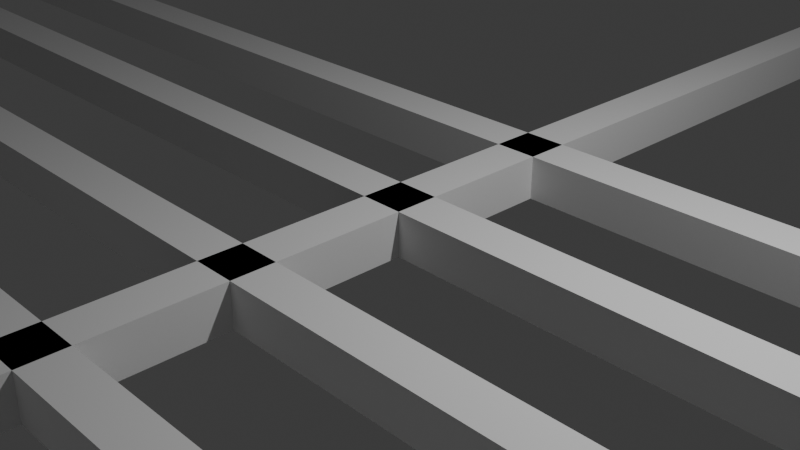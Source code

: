 # Source: grid.blend  (saved by Blender 4.3.34; exported with 4.5.12 LTS)
import bpy
from mathutils import Matrix  # noqa: F401  (used for matrix-valued properties, if any)

bpy.ops.wm.read_factory_settings(use_empty=True)
scene = bpy.context.scene
scene.name = 'Scene'

# ---- collections
col_collection = bpy.data.collections.new('Collection'); scene.collection.children.link(col_collection)

# ---- materials (node trees are filled in below, after node groups)
mat_material = bpy.data.materials.new('Material')
mat_material.alpha_threshold = 0.0
mat_material.roughness = 0.5
mat_material.line_color = (0.0, 0.0, 0.0, 1.0)

# ---- material node trees
mat_material.use_nodes = True; mat_material.node_tree.nodes.clear()
_N = mat_material.node_tree.nodes; _L = mat_material.node_tree.links
n0 = _N.new('ShaderNodeOutputMaterial'); n0.name = 'Material Output'; n0.location = (300, 300)
n1 = _N.new('ShaderNodeBsdfPrincipled'); n1.name = 'Principled BSDF'; n1.location = (10, 300)
n1.inputs[3].default_value = 1.45
_L.new(n1.outputs[0], n0.inputs[0])
n0.is_active_output = True

# ---- world
world_world = bpy.data.worlds.new('World'); scene.world = world_world
world_world.use_nodes = True; world_world.node_tree.nodes.clear()
_N = world_world.node_tree.nodes; _L = world_world.node_tree.links
n0 = _N.new('ShaderNodeOutputWorld'); n0.name = 'World Output'; n0.location = (300, 300)
n1 = _N.new('ShaderNodeBackground'); n1.name = 'Background'; n1.location = (10, 300)
n1.inputs[0].default_value = (0.05088, 0.05088, 0.05088, 1.0)
_L.new(n1.outputs[0], n0.inputs[0])
n0.is_active_output = True
world_world.color = (0.05088, 0.05088, 0.05088)
world_world.sun_shadow_jitter_overblur = 0.0

# ---- cameras
cam_camera = bpy.data.cameras.new('Camera')
cam_camera.clip_end = 100.0
cam_camera.ortho_scale = 7.314

# ---- lights
light_light = bpy.data.lights.new('Light', 'POINT')
light_light.energy = 1000.0
light_light.shadow_soft_size = 0.1

# ---- meshes
me_cube = bpy.data.meshes.new('Cube')
me_cube.from_pydata([(1.0, 1.0, 1.0), (1.0, 1.0, -1.0), (1.0, -1.0, 1.0), (1.0, -1.0, -1.0), (-1.0, 1.0, 1.0), (-1.0, 1.0, -1.0), (-1.0, -1.0, 1.0), (-1.0, -1.0, -1.0)], [], [(0, 4, 6, 2), (3, 2, 6, 7), (7, 6, 4, 5), (5, 1, 3, 7), (1, 0, 2, 3), (5, 4, 0, 1)])
_uv = me_cube.uv_layers.new(name='UVMap')
_uv.uv.foreach_set('vector', [0.625, 0.5, 0.875, 0.5, 0.875, 0.75, 0.625, 0.75, 0.375, 0.75, 0.625, 0.75, 0.625, 1.0, 0.375, 1.0, 0.375, 0.0, 0.625, 0.0, 0.625, 0.25, 0.375, 0.25, 0.125, 0.5, 0.375, 0.5, 0.375, 0.75, 0.125, 0.75, 0.375, 0.5, 0.625, 0.5, 0.625, 0.75, 0.375, 0.75, 0.375, 0.25, 0.625, 0.25, 0.625, 0.5, 0.375, 0.5])
me_cube.materials.append(mat_material)
me_cube.use_mirror_vertex_groups = False
me_cube.update()
me_cube_001 = bpy.data.meshes.new('Cube.001')
me_cube_001.from_pydata([(1.0, 1.0, 1.0), (1.0, 1.0, -1.0), (1.0, -1.0, 1.0), (1.0, -1.0, -1.0), (-1.0, 1.0, 1.0), (-1.0, 1.0, -1.0), (-1.0, -1.0, 1.0), (-1.0, -1.0, -1.0)], [], [(0, 4, 6, 2), (3, 2, 6, 7), (7, 6, 4, 5), (5, 1, 3, 7), (1, 0, 2, 3), (5, 4, 0, 1)])
_uv = me_cube_001.uv_layers.new(name='UVMap')
_uv.uv.foreach_set('vector', [0.625, 0.5, 0.875, 0.5, 0.875, 0.75, 0.625, 0.75, 0.375, 0.75, 0.625, 0.75, 0.625, 1.0, 0.375, 1.0, 0.375, 0.0, 0.625, 0.0, 0.625, 0.25, 0.375, 0.25, 0.125, 0.5, 0.375, 0.5, 0.375, 0.75, 0.125, 0.75, 0.375, 0.5, 0.625, 0.5, 0.625, 0.75, 0.375, 0.75, 0.375, 0.25, 0.625, 0.25, 0.625, 0.5, 0.375, 0.5])
me_cube_001.materials.append(mat_material)
me_cube_001.use_mirror_vertex_groups = False
me_cube_001.update()
me_cube_002 = bpy.data.meshes.new('Cube.002')
me_cube_002.from_pydata([(1.0, 1.0, 1.0), (1.0, 1.0, -1.0), (1.0, -1.0, 1.0), (1.0, -1.0, -1.0), (-1.0, 1.0, 1.0), (-1.0, 1.0, -1.0), (-1.0, -1.0, 1.0), (-1.0, -1.0, -1.0)], [], [(0, 4, 6, 2), (3, 2, 6, 7), (7, 6, 4, 5), (5, 1, 3, 7), (1, 0, 2, 3), (5, 4, 0, 1)])
_uv = me_cube_002.uv_layers.new(name='UVMap')
_uv.uv.foreach_set('vector', [0.625, 0.5, 0.875, 0.5, 0.875, 0.75, 0.625, 0.75, 0.375, 0.75, 0.625, 0.75, 0.625, 1.0, 0.375, 1.0, 0.375, 0.0, 0.625, 0.0, 0.625, 0.25, 0.375, 0.25, 0.125, 0.5, 0.375, 0.5, 0.375, 0.75, 0.125, 0.75, 0.375, 0.5, 0.625, 0.5, 0.625, 0.75, 0.375, 0.75, 0.375, 0.25, 0.625, 0.25, 0.625, 0.5, 0.375, 0.5])
me_cube_002.materials.append(mat_material)
me_cube_002.use_mirror_vertex_groups = False
me_cube_002.update()
me_cube_003 = bpy.data.meshes.new('Cube.003')
me_cube_003.from_pydata([(1.0, 1.0, 1.0), (1.0, 1.0, -1.0), (1.0, -1.0, 1.0), (1.0, -1.0, -1.0), (-1.0, 1.0, 1.0), (-1.0, 1.0, -1.0), (-1.0, -1.0, 1.0), (-1.0, -1.0, -1.0)], [], [(0, 4, 6, 2), (3, 2, 6, 7), (7, 6, 4, 5), (5, 1, 3, 7), (1, 0, 2, 3), (5, 4, 0, 1)])
_uv = me_cube_003.uv_layers.new(name='UVMap')
_uv.uv.foreach_set('vector', [0.625, 0.5, 0.875, 0.5, 0.875, 0.75, 0.625, 0.75, 0.375, 0.75, 0.625, 0.75, 0.625, 1.0, 0.375, 1.0, 0.375, 0.0, 0.625, 0.0, 0.625, 0.25, 0.375, 0.25, 0.125, 0.5, 0.375, 0.5, 0.375, 0.75, 0.125, 0.75, 0.375, 0.5, 0.625, 0.5, 0.625, 0.75, 0.375, 0.75, 0.375, 0.25, 0.625, 0.25, 0.625, 0.5, 0.375, 0.5])
me_cube_003.materials.append(mat_material)
me_cube_003.use_mirror_vertex_groups = False
me_cube_003.update()
me_cube_004 = bpy.data.meshes.new('Cube.004')
me_cube_004.from_pydata([(1.0, 1.0, 1.0), (1.0, 1.0, -1.0), (1.0, -1.0, 1.0), (1.0, -1.0, -1.0), (-1.0, 1.0, 1.0), (-1.0, 1.0, -1.0), (-1.0, -1.0, 1.0), (-1.0, -1.0, -1.0)], [], [(0, 4, 6, 2), (3, 2, 6, 7), (7, 6, 4, 5), (5, 1, 3, 7), (1, 0, 2, 3), (5, 4, 0, 1)])
_uv = me_cube_004.uv_layers.new(name='UVMap')
_uv.uv.foreach_set('vector', [0.625, 0.5, 0.875, 0.5, 0.875, 0.75, 0.625, 0.75, 0.375, 0.75, 0.625, 0.75, 0.625, 1.0, 0.375, 1.0, 0.375, 0.0, 0.625, 0.0, 0.625, 0.25, 0.375, 0.25, 0.125, 0.5, 0.375, 0.5, 0.375, 0.75, 0.125, 0.75, 0.375, 0.5, 0.625, 0.5, 0.625, 0.75, 0.375, 0.75, 0.375, 0.25, 0.625, 0.25, 0.625, 0.5, 0.375, 0.5])
me_cube_004.materials.append(mat_material)
me_cube_004.use_mirror_vertex_groups = False
me_cube_004.update()
me_cube_005 = bpy.data.meshes.new('Cube.005')
me_cube_005.from_pydata([(1.0, 1.0, 1.0), (1.0, 1.0, -1.0), (1.0, -1.0, 1.0), (1.0, -1.0, -1.0), (-1.0, 1.0, 1.0), (-1.0, 1.0, -1.0), (-1.0, -1.0, 1.0), (-1.0, -1.0, -1.0)], [], [(0, 4, 6, 2), (3, 2, 6, 7), (7, 6, 4, 5), (5, 1, 3, 7), (1, 0, 2, 3), (5, 4, 0, 1)])
_uv = me_cube_005.uv_layers.new(name='UVMap')
_uv.uv.foreach_set('vector', [0.625, 0.5, 0.875, 0.5, 0.875, 0.75, 0.625, 0.75, 0.375, 0.75, 0.625, 0.75, 0.625, 1.0, 0.375, 1.0, 0.375, 0.0, 0.625, 0.0, 0.625, 0.25, 0.375, 0.25, 0.125, 0.5, 0.375, 0.5, 0.375, 0.75, 0.125, 0.75, 0.375, 0.5, 0.625, 0.5, 0.625, 0.75, 0.375, 0.75, 0.375, 0.25, 0.625, 0.25, 0.625, 0.5, 0.375, 0.5])
me_cube_005.materials.append(mat_material)
me_cube_005.use_mirror_vertex_groups = False
me_cube_005.update()
me_cube_006 = bpy.data.meshes.new('Cube.006')
me_cube_006.from_pydata([(1.0, 1.0, 1.0), (1.0, 1.0, -1.0), (1.0, -1.0, 1.0), (1.0, -1.0, -1.0), (-1.0, 1.0, 1.0), (-1.0, 1.0, -1.0), (-1.0, -1.0, 1.0), (-1.0, -1.0, -1.0)], [], [(0, 4, 6, 2), (3, 2, 6, 7), (7, 6, 4, 5), (5, 1, 3, 7), (1, 0, 2, 3), (5, 4, 0, 1)])
_uv = me_cube_006.uv_layers.new(name='UVMap')
_uv.uv.foreach_set('vector', [0.625, 0.5, 0.875, 0.5, 0.875, 0.75, 0.625, 0.75, 0.375, 0.75, 0.625, 0.75, 0.625, 1.0, 0.375, 1.0, 0.375, 0.0, 0.625, 0.0, 0.625, 0.25, 0.375, 0.25, 0.125, 0.5, 0.375, 0.5, 0.375, 0.75, 0.125, 0.75, 0.375, 0.5, 0.625, 0.5, 0.625, 0.75, 0.375, 0.75, 0.375, 0.25, 0.625, 0.25, 0.625, 0.5, 0.375, 0.5])
me_cube_006.materials.append(mat_material)
me_cube_006.use_mirror_vertex_groups = False
me_cube_006.update()
me_cube_007 = bpy.data.meshes.new('Cube.007')
me_cube_007.from_pydata([(1.0, 1.0, 1.0), (1.0, 1.0, -1.0), (1.0, -1.0, 1.0), (1.0, -1.0, -1.0), (-1.0, 1.0, 1.0), (-1.0, 1.0, -1.0), (-1.0, -1.0, 1.0), (-1.0, -1.0, -1.0)], [], [(0, 4, 6, 2), (3, 2, 6, 7), (7, 6, 4, 5), (5, 1, 3, 7), (1, 0, 2, 3), (5, 4, 0, 1)])
_uv = me_cube_007.uv_layers.new(name='UVMap')
_uv.uv.foreach_set('vector', [0.625, 0.5, 0.875, 0.5, 0.875, 0.75, 0.625, 0.75, 0.375, 0.75, 0.625, 0.75, 0.625, 1.0, 0.375, 1.0, 0.375, 0.0, 0.625, 0.0, 0.625, 0.25, 0.375, 0.25, 0.125, 0.5, 0.375, 0.5, 0.375, 0.75, 0.125, 0.75, 0.375, 0.5, 0.625, 0.5, 0.625, 0.75, 0.375, 0.75, 0.375, 0.25, 0.625, 0.25, 0.625, 0.5, 0.375, 0.5])
me_cube_007.materials.append(mat_material)
me_cube_007.use_mirror_vertex_groups = False
me_cube_007.update()
me_cube_008 = bpy.data.meshes.new('Cube.008')
me_cube_008.from_pydata([(1.0, 1.0, 1.0), (1.0, 1.0, -1.0), (1.0, -1.0, 1.0), (1.0, -1.0, -1.0), (-1.0, 1.0, 1.0), (-1.0, 1.0, -1.0), (-1.0, -1.0, 1.0), (-1.0, -1.0, -1.0)], [], [(0, 4, 6, 2), (3, 2, 6, 7), (7, 6, 4, 5), (5, 1, 3, 7), (1, 0, 2, 3), (5, 4, 0, 1)])
_uv = me_cube_008.uv_layers.new(name='UVMap')
_uv.uv.foreach_set('vector', [0.625, 0.5, 0.875, 0.5, 0.875, 0.75, 0.625, 0.75, 0.375, 0.75, 0.625, 0.75, 0.625, 1.0, 0.375, 1.0, 0.375, 0.0, 0.625, 0.0, 0.625, 0.25, 0.375, 0.25, 0.125, 0.5, 0.375, 0.5, 0.375, 0.75, 0.125, 0.75, 0.375, 0.5, 0.625, 0.5, 0.625, 0.75, 0.375, 0.75, 0.375, 0.25, 0.625, 0.25, 0.625, 0.5, 0.375, 0.5])
me_cube_008.materials.append(mat_material)
me_cube_008.use_mirror_vertex_groups = False
me_cube_008.update()
me_cube_009 = bpy.data.meshes.new('Cube.009')
me_cube_009.from_pydata([(1.0, 1.0, 1.0), (1.0, 1.0, -1.0), (1.0, -1.0, 1.0), (1.0, -1.0, -1.0), (-1.0, 1.0, 1.0), (-1.0, 1.0, -1.0), (-1.0, -1.0, 1.0), (-1.0, -1.0, -1.0)], [], [(0, 4, 6, 2), (3, 2, 6, 7), (7, 6, 4, 5), (5, 1, 3, 7), (1, 0, 2, 3), (5, 4, 0, 1)])
_uv = me_cube_009.uv_layers.new(name='UVMap')
_uv.uv.foreach_set('vector', [0.625, 0.5, 0.875, 0.5, 0.875, 0.75, 0.625, 0.75, 0.375, 0.75, 0.625, 0.75, 0.625, 1.0, 0.375, 1.0, 0.375, 0.0, 0.625, 0.0, 0.625, 0.25, 0.375, 0.25, 0.125, 0.5, 0.375, 0.5, 0.375, 0.75, 0.125, 0.75, 0.375, 0.5, 0.625, 0.5, 0.625, 0.75, 0.375, 0.75, 0.375, 0.25, 0.625, 0.25, 0.625, 0.5, 0.375, 0.5])
me_cube_009.materials.append(mat_material)
me_cube_009.use_mirror_vertex_groups = False
me_cube_009.update()
me_cube_010 = bpy.data.meshes.new('Cube.010')
me_cube_010.from_pydata([(1.0, 1.0, 1.0), (1.0, 1.0, -1.0), (1.0, -1.0, 1.0), (1.0, -1.0, -1.0), (-1.0, 1.0, 1.0), (-1.0, 1.0, -1.0), (-1.0, -1.0, 1.0), (-1.0, -1.0, -1.0)], [], [(0, 4, 6, 2), (3, 2, 6, 7), (7, 6, 4, 5), (5, 1, 3, 7), (1, 0, 2, 3), (5, 4, 0, 1)])
_uv = me_cube_010.uv_layers.new(name='UVMap')
_uv.uv.foreach_set('vector', [0.625, 0.5, 0.875, 0.5, 0.875, 0.75, 0.625, 0.75, 0.375, 0.75, 0.625, 0.75, 0.625, 1.0, 0.375, 1.0, 0.375, 0.0, 0.625, 0.0, 0.625, 0.25, 0.375, 0.25, 0.125, 0.5, 0.375, 0.5, 0.375, 0.75, 0.125, 0.75, 0.375, 0.5, 0.625, 0.5, 0.625, 0.75, 0.375, 0.75, 0.375, 0.25, 0.625, 0.25, 0.625, 0.5, 0.375, 0.5])
me_cube_010.materials.append(mat_material)
me_cube_010.use_mirror_vertex_groups = False
me_cube_010.update()
me_cube_011 = bpy.data.meshes.new('Cube.011')
me_cube_011.from_pydata([(1.0, 1.0, 1.0), (1.0, 1.0, -1.0), (1.0, -1.0, 1.0), (1.0, -1.0, -1.0), (-1.0, 1.0, 1.0), (-1.0, 1.0, -1.0), (-1.0, -1.0, 1.0), (-1.0, -1.0, -1.0)], [], [(0, 4, 6, 2), (3, 2, 6, 7), (7, 6, 4, 5), (5, 1, 3, 7), (1, 0, 2, 3), (5, 4, 0, 1)])
_uv = me_cube_011.uv_layers.new(name='UVMap')
_uv.uv.foreach_set('vector', [0.625, 0.5, 0.875, 0.5, 0.875, 0.75, 0.625, 0.75, 0.375, 0.75, 0.625, 0.75, 0.625, 1.0, 0.375, 1.0, 0.375, 0.0, 0.625, 0.0, 0.625, 0.25, 0.375, 0.25, 0.125, 0.5, 0.375, 0.5, 0.375, 0.75, 0.125, 0.75, 0.375, 0.5, 0.625, 0.5, 0.625, 0.75, 0.375, 0.75, 0.375, 0.25, 0.625, 0.25, 0.625, 0.5, 0.375, 0.5])
me_cube_011.materials.append(mat_material)
me_cube_011.use_mirror_vertex_groups = False
me_cube_011.update()
me_cube_012 = bpy.data.meshes.new('Cube.012')
me_cube_012.from_pydata([(1.0, 1.0, 1.0), (1.0, 1.0, -1.0), (1.0, -1.0, 1.0), (1.0, -1.0, -1.0), (-1.0, 1.0, 1.0), (-1.0, 1.0, -1.0), (-1.0, -1.0, 1.0), (-1.0, -1.0, -1.0)], [], [(0, 4, 6, 2), (3, 2, 6, 7), (7, 6, 4, 5), (5, 1, 3, 7), (1, 0, 2, 3), (5, 4, 0, 1)])
_uv = me_cube_012.uv_layers.new(name='UVMap')
_uv.uv.foreach_set('vector', [0.625, 0.5, 0.875, 0.5, 0.875, 0.75, 0.625, 0.75, 0.375, 0.75, 0.625, 0.75, 0.625, 1.0, 0.375, 1.0, 0.375, 0.0, 0.625, 0.0, 0.625, 0.25, 0.375, 0.25, 0.125, 0.5, 0.375, 0.5, 0.375, 0.75, 0.125, 0.75, 0.375, 0.5, 0.625, 0.5, 0.625, 0.75, 0.375, 0.75, 0.375, 0.25, 0.625, 0.25, 0.625, 0.5, 0.375, 0.5])
me_cube_012.materials.append(mat_material)
me_cube_012.use_mirror_vertex_groups = False
me_cube_012.update()
me_cube_013 = bpy.data.meshes.new('Cube.013')
me_cube_013.from_pydata([(1.0, 1.0, 1.0), (1.0, 1.0, -1.0), (1.0, -1.0, 1.0), (1.0, -1.0, -1.0), (-1.0, 1.0, 1.0), (-1.0, 1.0, -1.0), (-1.0, -1.0, 1.0), (-1.0, -1.0, -1.0)], [], [(0, 4, 6, 2), (3, 2, 6, 7), (7, 6, 4, 5), (5, 1, 3, 7), (1, 0, 2, 3), (5, 4, 0, 1)])
_uv = me_cube_013.uv_layers.new(name='UVMap')
_uv.uv.foreach_set('vector', [0.625, 0.5, 0.875, 0.5, 0.875, 0.75, 0.625, 0.75, 0.375, 0.75, 0.625, 0.75, 0.625, 1.0, 0.375, 1.0, 0.375, 0.0, 0.625, 0.0, 0.625, 0.25, 0.375, 0.25, 0.125, 0.5, 0.375, 0.5, 0.375, 0.75, 0.125, 0.75, 0.375, 0.5, 0.625, 0.5, 0.625, 0.75, 0.375, 0.75, 0.375, 0.25, 0.625, 0.25, 0.625, 0.5, 0.375, 0.5])
me_cube_013.materials.append(mat_material)
me_cube_013.use_mirror_vertex_groups = False
me_cube_013.update()
me_cube_014 = bpy.data.meshes.new('Cube.014')
me_cube_014.from_pydata([(1.0, 1.0, 1.0), (1.0, 1.0, -1.0), (1.0, -1.0, 1.0), (1.0, -1.0, -1.0), (-1.0, 1.0, 1.0), (-1.0, 1.0, -1.0), (-1.0, -1.0, 1.0), (-1.0, -1.0, -1.0)], [], [(0, 4, 6, 2), (3, 2, 6, 7), (7, 6, 4, 5), (5, 1, 3, 7), (1, 0, 2, 3), (5, 4, 0, 1)])
_uv = me_cube_014.uv_layers.new(name='UVMap')
_uv.uv.foreach_set('vector', [0.625, 0.5, 0.875, 0.5, 0.875, 0.75, 0.625, 0.75, 0.375, 0.75, 0.625, 0.75, 0.625, 1.0, 0.375, 1.0, 0.375, 0.0, 0.625, 0.0, 0.625, 0.25, 0.375, 0.25, 0.125, 0.5, 0.375, 0.5, 0.375, 0.75, 0.125, 0.75, 0.375, 0.5, 0.625, 0.5, 0.625, 0.75, 0.375, 0.75, 0.375, 0.25, 0.625, 0.25, 0.625, 0.5, 0.375, 0.5])
me_cube_014.materials.append(mat_material)
me_cube_014.use_mirror_vertex_groups = False
me_cube_014.update()
me_cube_015 = bpy.data.meshes.new('Cube.015')
me_cube_015.from_pydata([(1.0, 1.0, 1.0), (1.0, 1.0, -1.0), (1.0, -1.0, 1.0), (1.0, -1.0, -1.0), (-1.0, 1.0, 1.0), (-1.0, 1.0, -1.0), (-1.0, -1.0, 1.0), (-1.0, -1.0, -1.0)], [], [(0, 4, 6, 2), (3, 2, 6, 7), (7, 6, 4, 5), (5, 1, 3, 7), (1, 0, 2, 3), (5, 4, 0, 1)])
_uv = me_cube_015.uv_layers.new(name='UVMap')
_uv.uv.foreach_set('vector', [0.625, 0.5, 0.875, 0.5, 0.875, 0.75, 0.625, 0.75, 0.375, 0.75, 0.625, 0.75, 0.625, 1.0, 0.375, 1.0, 0.375, 0.0, 0.625, 0.0, 0.625, 0.25, 0.375, 0.25, 0.125, 0.5, 0.375, 0.5, 0.375, 0.75, 0.125, 0.75, 0.375, 0.5, 0.625, 0.5, 0.625, 0.75, 0.375, 0.75, 0.375, 0.25, 0.625, 0.25, 0.625, 0.5, 0.375, 0.5])
me_cube_015.materials.append(mat_material)
me_cube_015.use_mirror_vertex_groups = False
me_cube_015.update()

# ---- curves / text
txt_text = bpy.data.curves.new('Text', 'FONT')
txt_text.dimensions = '2D'
txt_text.body = 'Ghizzy\nRacing'

# ---- objects
ob_cube = bpy.data.objects.new('Cube', me_cube)
ob_light = bpy.data.objects.new('Light', light_light)
ob_camera = bpy.data.objects.new('Camera', cam_camera)
ob_cube_001 = bpy.data.objects.new('Cube.001', me_cube_001)
ob_cube_002 = bpy.data.objects.new('Cube.002', me_cube_002)
ob_cube_003 = bpy.data.objects.new('Cube.003', me_cube_003)
ob_cube_004 = bpy.data.objects.new('Cube.004', me_cube_004)
ob_cube_005 = bpy.data.objects.new('Cube.005', me_cube_005)
ob_cube_006 = bpy.data.objects.new('Cube.006', me_cube_006)
ob_cube_007 = bpy.data.objects.new('Cube.007', me_cube_007)
ob_cube_008 = bpy.data.objects.new('Cube.008', me_cube_008)
ob_cube_009 = bpy.data.objects.new('Cube.009', me_cube_009)
ob_text = bpy.data.objects.new('Text', txt_text)
ob_cube_010 = bpy.data.objects.new('Cube.010', me_cube_010)
ob_cube_011 = bpy.data.objects.new('Cube.011', me_cube_011)
ob_cube_012 = bpy.data.objects.new('Cube.012', me_cube_012)
ob_cube_013 = bpy.data.objects.new('Cube.013', me_cube_013)
ob_cube_014 = bpy.data.objects.new('Cube.014', me_cube_014)
ob_cube_015 = bpy.data.objects.new('Cube.015', me_cube_015)

# ---- transforms, parenting, visibility, modifiers, constraints
ob_cube.location = (0.0, 0.0, 0.0)
ob_cube.scale = (70.0, 0.25, 0.25)
ob_cube.lock_rotations_4d = False
ob_cube.empty_display_type = 'ARROWS'
ob_cube.lineart.crease_threshold = 0.0
ob_light.location = (4.076, 1.005, 5.904)
ob_light.rotation_euler = (0.6503, 0.05522, 1.866)
ob_light.lock_rotations_4d = False
ob_light.empty_display_type = 'ARROWS'
ob_light.color = (0.0, 0.0, 0.0, 0.0)
ob_light.lineart.crease_threshold = 0.0
ob_camera.location = (7.359, -6.926, 4.958)
ob_camera.rotation_euler = (1.109, 0.0, 0.8149)
ob_camera.lock_rotations_4d = False
ob_camera.empty_display_type = 'ARROWS'
ob_camera.color = (0.0, 0.0, 0.0, 0.0)
ob_camera.display_type = 'WIRE'
ob_camera.lineart.crease_threshold = 0.0
ob_cube_001.location = (0.0, 65.0, 0.0)
ob_cube_001.scale = (70.0, 0.25, 0.25)
ob_cube_001.lock_rotations_4d = False
ob_cube_001.empty_display_type = 'ARROWS'
ob_cube_001.lineart.crease_threshold = 0.0
ob_cube_002.location = (0.0, 2.0, 0.0)
ob_cube_002.scale = (70.0, 0.25, 0.25)
ob_cube_002.lock_rotations_4d = False
ob_cube_002.empty_display_type = 'ARROWS'
ob_cube_002.lineart.crease_threshold = 0.0
ob_cube_003.location = (0.0, 63.0, 0.0)
ob_cube_003.scale = (70.0, 0.25, 0.25)
ob_cube_003.lock_rotations_4d = False
ob_cube_003.empty_display_type = 'ARROWS'
ob_cube_003.lineart.crease_threshold = 0.0
ob_cube_004.location = (0.0, -2.0, 0.0)
ob_cube_004.scale = (70.0, 0.25, 0.25)
ob_cube_004.lock_rotations_4d = False
ob_cube_004.empty_display_type = 'ARROWS'
ob_cube_004.lineart.crease_threshold = 0.0
ob_cube_005.location = (0.0, 67.0, 0.0)
ob_cube_005.scale = (70.0, 0.25, 0.25)
ob_cube_005.lock_rotations_4d = False
ob_cube_005.empty_display_type = 'ARROWS'
ob_cube_005.lineart.crease_threshold = 0.0
ob_cube_006.location = (0.0, 32.5, 0.0)
ob_cube_006.scale = (70.0, 0.5, 0.25)
ob_cube_006.lock_rotations_4d = False
ob_cube_006.empty_display_type = 'ARROWS'
ob_cube_006.lineart.crease_threshold = 0.0
ob_cube_007.location = (0.0, 32.5, 0.0)
ob_cube_007.rotation_euler = (0.0, -0.0, 1.571)
ob_cube_007.scale = (45.0, 0.25, 0.25)
ob_cube_007.lock_rotations_4d = False
ob_cube_007.empty_display_type = 'ARROWS'
ob_cube_007.lineart.crease_threshold = 0.0
ob_cube_008.location = (-50.0, 32.5, -1.041)
ob_cube_008.rotation_euler = (0.0, -0.0, 1.571)
ob_cube_008.scale = (45.0, 0.25, 0.25)
ob_cube_008.lock_rotations_4d = False
ob_cube_008.empty_display_type = 'ARROWS'
ob_cube_008.lineart.crease_threshold = 0.0
ob_cube_009.location = (50.0, 32.7, -0.004874)
ob_cube_009.rotation_euler = (0.0, -0.0, 1.571)
ob_cube_009.scale = (45.0, 0.25, 0.25)
ob_cube_009.lock_rotations_4d = False
ob_cube_009.empty_display_type = 'ARROWS'
ob_cube_009.lineart.crease_threshold = 0.0
ob_text.location = (-39.22, 19.18, 0.0)
ob_text.scale = (9.6, 9.6, 9.6)
ob_cube_010.location = (0.0, -4.0, 0.0)
ob_cube_010.scale = (70.0, 0.25, 0.25)
ob_cube_010.lock_rotations_4d = False
ob_cube_010.empty_display_type = 'ARROWS'
ob_cube_010.lineart.crease_threshold = 0.0
ob_cube_011.location = (0.0, -6.0, 0.0)
ob_cube_011.scale = (70.0, 0.25, 0.25)
ob_cube_011.lock_rotations_4d = False
ob_cube_011.empty_display_type = 'ARROWS'
ob_cube_011.lineart.crease_threshold = 0.0
ob_cube_012.location = (0.0, 69.0, 0.0)
ob_cube_012.scale = (70.0, 0.25, 0.25)
ob_cube_012.lock_rotations_4d = False
ob_cube_012.empty_display_type = 'ARROWS'
ob_cube_012.lineart.crease_threshold = 0.0
ob_cube_013.location = (0.0, 71.0, 0.0)
ob_cube_013.scale = (70.0, 0.25, 0.25)
ob_cube_013.lock_rotations_4d = False
ob_cube_013.empty_display_type = 'ARROWS'
ob_cube_013.lineart.crease_threshold = 0.0
ob_cube_014.location = (0.0, -8.0, 0.0)
ob_cube_014.scale = (70.0, 0.25, 0.25)
ob_cube_014.lock_rotations_4d = False
ob_cube_014.empty_display_type = 'ARROWS'
ob_cube_014.lineart.crease_threshold = 0.0
ob_cube_015.location = (0.0, 73.0, 0.0)
ob_cube_015.scale = (70.0, 0.25, 0.25)
ob_cube_015.lock_rotations_4d = False
ob_cube_015.empty_display_type = 'ARROWS'
ob_cube_015.lineart.crease_threshold = 0.0

# ---- collection membership
col_collection.objects.link(ob_cube)
col_collection.objects.link(ob_light)
col_collection.objects.link(ob_camera)
col_collection.objects.link(ob_cube_001)
col_collection.objects.link(ob_cube_002)
col_collection.objects.link(ob_cube_003)
col_collection.objects.link(ob_cube_004)
col_collection.objects.link(ob_cube_005)
col_collection.objects.link(ob_cube_006)
col_collection.objects.link(ob_cube_007)
col_collection.objects.link(ob_cube_008)
col_collection.objects.link(ob_cube_009)
col_collection.objects.link(ob_text)
col_collection.objects.link(ob_cube_010)
col_collection.objects.link(ob_cube_011)
col_collection.objects.link(ob_cube_012)
col_collection.objects.link(ob_cube_013)
col_collection.objects.link(ob_cube_014)
col_collection.objects.link(ob_cube_015)

# ---- scene / render settings (as saved in the file)
scene.camera = ob_camera
scene.frame_start = 1; scene.frame_end = 250; scene.frame_set(1)
scene.render.engine = 'BLENDER_EEVEE_NEXT'
bpy.context.view_layer.update()
